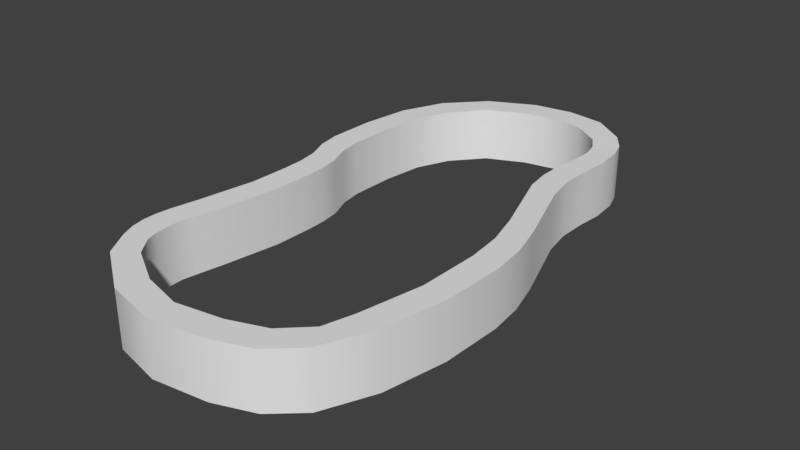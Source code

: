 # Source: RobberBand.blend  (saved by Blender 2.79.0; exported with 4.5.12 LTS)
import bpy
from mathutils import Matrix  # noqa: F401  (used for matrix-valued properties, if any)

bpy.ops.wm.read_factory_settings(use_empty=True)
scene = bpy.context.scene
scene.name = 'Scene'

# ---- collections
col_collection_1 = bpy.data.collections.new('Collection 1'); scene.collection.children.link(col_collection_1)

# ---- world
world_world = bpy.data.worlds.new('World'); scene.world = world_world
world_world.color = (0.05088, 0.05088, 0.05088)
world_world.use_sun_shadow = False
world_world.sun_shadow_jitter_overblur = 0.0
world_world.cycles.sampling_method = 'MANUAL'

# ---- meshes
me_cube_001 = bpy.data.meshes.new('Cube.001')
me_cube_001.from_pydata([(-9.564, -1.316, -1.0), (-9.564, -1.316, 1.0), (-9.779, 0.6836, -1.0), (-9.779, 0.6836, 1.0), (-7.564, -1.316, -1.0), (-7.564, -1.316, 1.0), (-7.779, 0.6836, -1.0), (-7.779, 0.6836, 1.0), (-10.66, 2.942, -1.0), (-10.66, 2.942, 1.0), (-8.66, 2.942, -1.0), (-8.66, 2.942, 1.0), (-8.82, 5.217, -1.0), (-8.82, 5.217, 1.0), (-7.231, 4.808, -1.0), (-7.231, 4.808, 1.0), (-2.895, 6.591, -0.9523), (-2.895, 6.591, 1.048), (-2.377, 5.94, -0.9523), (-2.377, 5.94, 1.048), (2.767, 6.603, -0.9487), (2.767, 6.603, 1.051), (2.181, 5.959, -0.9487), (2.181, 5.959, 1.051), (6.422, 5.192, -1.007), (6.422, 5.192, 0.9926), (4.835, 4.855, -1.007), (4.835, 4.855, 0.9926), (6.791, 2.406, -1.007), (6.791, 2.406, 0.9926), (4.822, 2.523, -1.007), (4.822, 2.523, 0.9926), (9.629, -1.051, -1.007), (9.629, -1.051, 0.9926), (7.616, -0.934, -1.007), (7.616, -0.934, 0.9926), (8.646, -4.101, -1.007), (8.646, -4.101, 0.9926), (6.676, -3.984, -1.007), (6.676, -3.984, 0.9926), (-10.71, -4.06, -1.0), (-10.71, -4.06, 1.0), (-8.742, -4.06, -1.0), (-8.742, -4.06, 1.0), (-5.275, -6.187, -1.0), (-5.275, -6.187, 1.0), (-4.591, -5.554, -1.0), (-4.591, -5.554, 1.0), (2.227, -6.274, -1.0), (2.227, -6.274, 1.0), (1.726, -5.622, -1.0), (1.726, -5.622, 1.0), (7.075, -5.312, -1.0), (7.075, -5.312, 1.0), (6.075, -4.729, -1.0), (6.075, -4.729, 1.0), (-7.413, -5.006, -1.0), (-8.883, -5.369, -1.0), (-8.883, -5.369, 1.0), (-7.413, -5.006, 1.0), (4.295, -5.308, -1.0), (5.045, -5.926, -1.0), (5.045, -5.926, 1.0), (4.295, -5.308, 1.0), (-9.491, -0.3064, -1.0), (-9.491, -0.3064, 1.0), (-7.491, -0.3064, -1.0), (-7.491, -0.3064, 1.0), (-10.22, -2.688, -1.0), (-10.22, -2.688, 1.0), (-8.215, -2.688, -1.0), (-8.215, -2.688, 1.0), (-10.16, 4.166, 1.0), (-10.16, 4.166, -1.0), (-8.292, 3.961, -1.0), (-8.292, 3.961, 1.0), (-5.205, 5.546, -0.9762), (-5.205, 5.546, 1.024), (-6.259, 6.076, -0.9762), (-6.259, 6.076, 1.024), (-0.06155, 6.085, 1.05), (-0.0274, 6.732, 1.05), (-0.0274, 6.732, -0.9505), (-0.06155, 6.085, -0.9505), (3.939, 5.579, -0.978), (3.939, 5.579, 1.022), (5.098, 6.07, -0.978), (5.098, 6.07, 1.022), (6.407, 3.844, -1.007), (4.563, 3.721, -1.007), (4.563, 3.721, 0.9926), (6.407, 3.844, 0.9926), (6.652, 0.7822, 0.9926), (8.621, 0.6652, 0.9926), (8.621, 0.6652, -1.007), (6.652, 0.7822, -1.007), (7.543, -2.447, -1.007), (7.543, -2.447, 0.9926), (9.512, -2.564, -1.007), (9.512, -2.564, 0.9926), (-1.688, -6.454, 1.0), (-1.596, -5.811, 1.0), (-1.596, -5.811, -1.0), (-1.688, -6.454, -1.0), (-8.71, 1.788, -1.0), (-8.71, 1.788, 1.0), (-10.71, 1.788, -1.0), (-10.71, 1.788, 1.0), (6.395, 3.125, -1.007), (4.549, 3.122, 0.9926), (4.549, 3.122, -1.007), (6.395, 3.125, 0.9926), (-10.05, -4.738, -1.0), (-10.05, -4.738, 1.0), (-8.377, -4.58, 1.0), (-8.377, -4.58, -1.0), (7.347, -0.07589, 0.9926), (7.347, -0.07589, -1.007), (9.338, -0.1929, 0.9926), (9.338, -0.1929, -1.007), (4.582, 5.217, -0.9927), (6.028, 5.631, -0.9927), (4.582, 5.217, 1.007), (6.028, 5.631, 1.007), (4.798, 4.288, -1.007), (6.586, 4.518, 0.9926), (6.586, 4.518, -1.007), (4.798, 4.288, 0.9926), (-8.436, 1.236, 1.0), (-10.44, 1.236, 1.0), (-8.436, 1.236, -1.0), (-10.44, 1.236, -1.0), (-9.544, 0.1974, 1.0), (-7.544, 0.1974, -1.0), (-9.544, 0.1974, -1.0), (-7.544, 0.1974, 1.0), (-10.61, -3.374, -1.0), (-8.607, -3.374, -1.0), (-10.61, -3.374, 1.0), (-8.607, -3.374, 1.0), (-10.49, -4.399, -1.0), (-10.49, -4.399, 1.0), (-8.651, -4.32, 1.0), (-8.651, -4.32, -1.0), (-10.73, -3.717, -1.0), (-8.786, -3.717, -1.0), (-10.73, -3.717, 1.0), (-8.786, -3.717, 1.0), (-9.491, -0.3064, -1.0), (-9.564, -1.316, -1.0), (-9.544, 0.1974, 1.0), (-9.779, 0.6836, 1.0), (-7.544, 0.1974, -1.0), (-7.779, 0.6836, -1.0), (-7.491, -0.3064, 1.0), (-7.564, -1.316, 1.0), (-8.71, 1.788, -1.0), (-8.66, 2.942, -1.0), (-8.436, 1.236, 1.0), (-7.779, 0.6836, 1.0), (-10.71, 1.788, -1.0), (-10.66, 2.942, -1.0), (-10.44, 1.236, 1.0), (-10.16, 4.166, 1.0), (-8.82, 5.217, 1.0), (-10.16, 4.166, -1.0), (-8.292, 3.961, -1.0), (-7.231, 4.808, -1.0), (-8.292, 3.961, 1.0), (-8.66, 2.942, 1.0), (-5.205, 5.546, -0.9762), (-2.377, 5.94, -0.9523), (-5.205, 5.546, 1.024), (-7.231, 4.808, 1.0), (-6.259, 6.076, -0.9762), (-2.895, 6.591, -0.9523), (-6.259, 6.076, 1.024), (-0.06155, 6.085, 1.05), (2.181, 5.959, 1.051), (-0.0274, 6.732, 1.05), (-2.895, 6.591, 1.048), (-0.0274, 6.732, -0.9505), (-0.06155, 6.085, -0.9505), (2.181, 5.959, -0.9487), (4.835, 4.855, 0.9926), (4.835, 4.855, 0.9926), (4.835, 4.855, -1.007), (4.835, 4.855, -1.007), (4.582, 5.217, -0.9927), (3.939, 5.579, 1.022), (6.028, 5.631, -0.9927), (6.422, 5.192, -1.007), (5.098, 6.07, 1.022), (2.767, 6.603, 1.051), (6.395, 3.125, -1.007), (6.791, 2.406, -1.007), (4.798, 4.288, -1.007), (4.549, 3.122, 0.9926), (4.822, 2.523, 0.9926), (6.586, 4.518, 0.9926), (6.422, 5.192, 0.9926), (7.347, -0.07589, 0.9926), (7.616, -0.934, 0.9926), (8.621, 0.6652, 0.9926), (6.791, 2.406, 0.9926), (8.621, 0.6652, -1.007), (7.347, -0.07589, -1.007), (7.616, -0.934, -1.007), (7.543, -2.447, -1.007), (6.676, -3.984, -1.007), (7.543, -2.447, 0.9926), (9.512, -2.564, -1.007), (8.646, -4.101, -1.007), (9.512, -2.564, 0.9926), (9.629, -1.051, 0.9926), (-10.73, -3.717, -1.0), (-10.71, -4.06, -1.0), (-10.22, -2.688, 1.0), (-9.564, -1.316, 1.0), (-8.786, -3.717, -1.0), (-8.742, -4.06, -1.0), (-8.215, -2.688, 1.0), (-7.413, -5.006, -1.0), (-4.591, -5.554, -1.0), (-10.49, -4.399, -1.0), (-10.49, -4.399, 1.0), (-10.71, -4.06, 1.0), (-8.651, -4.32, 1.0), (-8.742, -4.06, 1.0), (-1.688, -6.454, 1.0), (2.227, -6.274, 1.0), (-1.596, -5.811, 1.0), (-4.591, -5.554, 1.0), (-1.596, -5.811, -1.0), (-1.688, -6.454, -1.0), (-5.275, -6.187, -1.0), (4.295, -5.308, -1.0), (6.075, -4.729, -1.0), (5.045, -5.926, -1.0), (2.227, -6.274, -1.0), (5.045, -5.926, 1.0), (4.295, -5.308, 1.0), (1.726, -5.622, 1.0), (7.075, -5.312, -1.0), (6.676, -3.984, 0.9926), (6.075, -4.729, 1.0), (8.646, -4.101, 0.9926), (7.075, -5.312, 1.0), (-8.377, -4.58, -1.0), (-8.883, -5.369, -1.0), (-5.275, -6.187, 1.0), (-8.883, -5.369, 1.0), (-7.413, -5.006, 1.0), (1.726, -5.622, -1.0), (-9.544, 0.1974, -1.0), (-9.491, -0.3064, 1.0), (-7.564, -1.316, -1.0), (-7.491, -0.3064, -1.0), (-7.544, 0.1974, 1.0), (-10.22, -2.688, -1.0), (-10.61, -3.374, 1.0), (-8.215, -2.688, -1.0), (-8.607, -3.374, 1.0), (-10.66, 2.942, 1.0), (-8.82, 5.217, -1.0), (-2.377, 5.94, 1.048), (2.767, 6.603, -0.9487), (3.939, 5.579, -0.978), (4.582, 5.217, 1.007), (5.098, 6.07, -0.978), (6.028, 5.631, 1.007), (6.586, 4.518, -1.007), (6.407, 3.844, -1.007), (4.549, 3.122, -1.007), (4.563, 3.721, -1.007), (4.798, 4.288, 0.9926), (4.563, 3.721, 0.9926), (6.395, 3.125, 0.9926), (6.407, 3.844, 0.9926), (6.652, 0.7822, 0.9926), (9.338, -0.1929, 0.9926), (9.338, -0.1929, -1.007), (4.822, 2.523, -1.007), (6.652, 0.7822, -1.007), (9.629, -1.051, -1.007), (-8.436, 1.236, -1.0), (-8.71, 1.788, 1.0), (-10.44, 1.236, -1.0), (-10.71, 1.788, 1.0), (-10.05, -4.738, -1.0), (-10.05, -4.738, 1.0), (-8.377, -4.58, 1.0), (-8.651, -4.32, -1.0), (-9.779, 0.6836, -1.0), (-10.61, -3.374, -1.0), (-8.607, -3.374, -1.0), (-10.73, -3.717, 1.0), (-8.786, -3.717, 1.0)], [], [(134, 150, 151, 293), (286, 156, 10, 11), (257, 154, 155, 256), (146, 215, 216, 226), (148, 66, 4, 149), (67, 255, 1, 5), (73, 163, 164, 264), (104, 160, 8, 157), (288, 105, 169, 9), (106, 107, 263, 161), (77, 170, 18, 19), (75, 166, 14, 15), (74, 165, 12, 167), (72, 168, 173, 13), (81, 177, 178, 21), (76, 174, 16, 171), (79, 172, 265, 17), (78, 176, 180, 175), (122, 188, 187, 185), (82, 179, 193, 266), (80, 182, 22, 23), (83, 181, 20, 183), (110, 194, 28, 282), (120, 190, 24, 186), (123, 268, 184, 25), (121, 270, 200, 191), (118, 201, 202, 33), (111, 197, 198, 29), (108, 277, 204, 195), (109, 273, 30, 31), (97, 208, 38, 39), (119, 280, 214, 284), (116, 206, 34, 35), (117, 281, 32, 207), (96, 211, 36, 209), (99, 210, 244, 37), (98, 213, 246, 212), (249, 222, 46, 44), (144, 219, 42, 40), (147, 296, 41, 43), (145, 297, 228, 220), (101, 229, 49, 51), (251, 57, 235, 250), (252, 58, 45, 47), (56, 59, 232, 223), (61, 236, 54, 52), (102, 231, 242, 253), (103, 233, 50, 48), (100, 234, 239, 230), (62, 238, 243, 247), (63, 240, 53, 55), (60, 241, 245, 237), (37, 244, 55, 53), (38, 237, 245, 39), (246, 247, 243, 212), (209, 36, 52, 54), (248, 291, 59, 56), (114, 290, 58, 252), (113, 289, 57, 251), (112, 115, 222, 249), (253, 242, 241, 60), (51, 49, 240, 63), (230, 239, 238, 62), (48, 50, 236, 61), (258, 132, 255, 67), (254, 133, 66, 148), (152, 135, 154, 257), (0, 218, 65, 64), (256, 155, 221, 261), (5, 1, 217, 71), (149, 4, 70, 259), (218, 0, 68, 69), (9, 169, 168, 72), (157, 8, 165, 74), (11, 10, 166, 75), (161, 263, 163, 73), (264, 164, 176, 78), (13, 173, 172, 79), (167, 12, 174, 76), (15, 14, 170, 77), (171, 16, 181, 83), (19, 18, 182, 80), (175, 180, 179, 82), (17, 265, 177, 81), (266, 193, 192, 269), (21, 178, 189, 87), (183, 20, 86, 267), (23, 22, 84, 85), (275, 124, 274, 276), (271, 125, 278, 272), (199, 127, 90, 91), (196, 126, 88, 89), (282, 28, 205, 283), (31, 30, 95, 279), (195, 204, 203, 94), (29, 198, 92, 93), (284, 214, 213, 98), (33, 202, 210, 99), (207, 32, 211, 96), (35, 34, 208, 97), (250, 235, 234, 100), (44, 46, 233, 103), (223, 232, 231, 102), (47, 45, 229, 101), (287, 129, 107, 106), (162, 128, 105, 288), (285, 131, 160, 104), (158, 130, 156, 286), (276, 274, 273, 109), (272, 278, 277, 108), (91, 90, 197, 111), (89, 88, 194, 110), (140, 292, 115, 112), (141, 224, 289, 113), (142, 225, 290, 114), (143, 227, 291, 248), (283, 205, 281, 117), (279, 95, 206, 116), (94, 203, 280, 119), (93, 92, 201, 118), (269, 192, 270, 121), (87, 189, 268, 123), (267, 86, 190, 120), (85, 84, 188, 122), (186, 24, 126, 196), (25, 184, 127, 199), (191, 200, 125, 271), (27, 26, 124, 275), (7, 6, 130, 158), (153, 2, 131, 285), (3, 159, 128, 162), (293, 151, 129, 287), (6, 7, 135, 152), (2, 153, 133, 254), (159, 3, 132, 258), (64, 65, 150, 134), (261, 221, 262, 295), (71, 217, 260, 139), (259, 70, 137, 294), (69, 68, 136, 138), (220, 228, 227, 143), (43, 41, 225, 142), (226, 216, 224, 141), (40, 42, 292, 140), (295, 262, 297, 145), (139, 260, 296, 147), (294, 137, 219, 144), (138, 136, 215, 146)])
me_cube_001.polygons.foreach_set('use_smooth', [True] * 148)
me_cube_001.use_remesh_preserve_volume = False
me_cube_001.use_remesh_preserve_attributes = False
me_cube_001.use_mirror_vertex_groups = False
me_cube_001.update()

# ---- objects
ob_cube = bpy.data.objects.new('Cube', me_cube_001)

# ---- transforms, parenting, visibility, modifiers, constraints
ob_cube.location = (0.0, 0.0, 0.0)
ob_cube.scale = (0.006181, 0.01835, 0.01241)
ob_cube.lineart.crease_threshold = 0.0

# ---- collection membership
col_collection_1.objects.link(ob_cube)

# ---- scene / render settings (as saved in the file)
scene.frame_start = 1; scene.frame_end = 250; scene.frame_set(1)
scene.render.engine = 'BLENDER_EEVEE_NEXT'
scene.render.resolution_percentage = 50
scene.render.dither_intensity = 0.0
scene.cycles.use_denoising = False
scene.cycles.samples = 128
scene.cycles.sampling_pattern = 'TABULATED_SOBOL'
scene.cycles.use_adaptive_sampling = False
scene.cycles.use_light_tree = False
scene.cycles.blur_glossy = 0.0
scene.cycles.sample_clamp_indirect = 0.0
scene.view_settings.view_transform = 'Standard'
bpy.context.view_layer.update()

# ---- added for rendering (the .blend has no active camera and no usable light): camera, sun
cam_auto = bpy.data.cameras.new('AutoCamera')
cam_auto.lens = 50.0
cam_auto.sensor_width = 36.0
cam_auto.clip_end = 1000.0
ob_auto_camera = bpy.data.objects.new('AutoCamera', cam_auto)
scene.collection.objects.link(ob_auto_camera)
ob_auto_camera.location = (0.250041, -0.301565, 0.203018)
ob_auto_camera.rotation_euler = (1.09748, -7.21219e-08, 0.694738)
scene.camera = ob_auto_camera
light_auto_sun = bpy.data.lights.new('AutoSun', 'SUN')
light_auto_sun.energy = 3.0
light_auto_sun.angle = 0.0523599
ob_auto_sun = bpy.data.objects.new('AutoSun', light_auto_sun)
scene.collection.objects.link(ob_auto_sun)
ob_auto_sun.rotation_euler = (0.872665, 0.174533, 0.523599)
bpy.context.view_layer.update()
